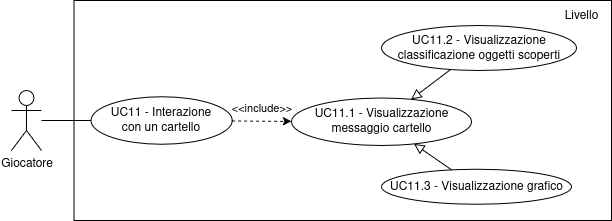

The diagram above was exported from draw.io. Its source (the exported page's mxGraphModel, read from the mxfile embedded in the PNG):
<mxGraphModel dx="1906" dy="1667" grid="1" gridSize="10" guides="1" tooltips="1" connect="1" arrows="1" fold="1" page="1" pageScale="1" pageWidth="850" pageHeight="1100" math="0" shadow="0">
  <root>
    <mxCell id="0" />
    <mxCell id="1" parent="0" />
    <mxCell id="2" value="" style="rounded=0;whiteSpace=wrap;html=1;gradientColor=none;" vertex="1" parent="1">
      <mxGeometry x="1922.5" y="50" width="537.5" height="220" as="geometry" />
    </mxCell>
    <mxCell id="3" style="rounded=0;orthogonalLoop=1;jettySize=auto;html=1;entryX=0;entryY=0.5;entryDx=0;entryDy=0;endArrow=none;startFill=0;" edge="1" source="4" target="5" parent="1">
      <mxGeometry relative="1" as="geometry" />
    </mxCell>
    <mxCell id="4" value="Giocatore" style="shape=umlActor;verticalLabelPosition=bottom;verticalAlign=top;html=1;outlineConnect=0;" vertex="1" parent="1">
      <mxGeometry x="1860" y="140" width="30" height="60" as="geometry" />
    </mxCell>
    <mxCell id="5" value="&lt;div&gt;UC11 - Interazione&lt;/div&gt;&lt;div&gt;con un cartello&lt;/div&gt;" style="ellipse;whiteSpace=wrap;html=1;" vertex="1" parent="1">
      <mxGeometry x="1939.38" y="146.25" width="141.25" height="47.5" as="geometry" />
    </mxCell>
    <mxCell id="6" value="Livello" style="text;html=1;align=center;verticalAlign=middle;whiteSpace=wrap;rounded=0;" vertex="1" parent="1">
      <mxGeometry x="2400" y="50" width="60" height="30" as="geometry" />
    </mxCell>
    <mxCell id="7" value="&lt;div&gt;UC11.3 - Visualizzazione grafico&lt;/div&gt;" style="ellipse;whiteSpace=wrap;html=1;" vertex="1" parent="1">
      <mxGeometry x="2230" y="218.75" width="190" height="35" as="geometry" />
    </mxCell>
    <mxCell id="8" value="&lt;div&gt;UC11.2 - Visualizzazione&lt;/div&gt;&lt;div&gt;classificazione oggetti scoperti&lt;/div&gt;" style="ellipse;whiteSpace=wrap;html=1;" vertex="1" parent="1">
      <mxGeometry x="2230" y="75" width="195" height="45" as="geometry" />
    </mxCell>
    <mxCell id="9" style="rounded=0;orthogonalLoop=1;jettySize=auto;html=1;endArrow=classic;endFill=1;dashed=1;startArrow=none;startFill=0;" edge="1" source="5" target="12" parent="1">
      <mxGeometry relative="1" as="geometry">
        <mxPoint x="2085.62" y="49" as="targetPoint" />
      </mxGeometry>
    </mxCell>
    <mxCell id="10" value="&amp;lt;&amp;lt;include&amp;gt;&amp;gt;" style="edgeLabel;html=1;align=center;verticalAlign=middle;resizable=0;points=[];labelBackgroundColor=none;" vertex="1" connectable="0" parent="9">
      <mxGeometry x="-0.3224" y="1" relative="1" as="geometry">
        <mxPoint x="9" y="-12" as="offset" />
      </mxGeometry>
    </mxCell>
    <mxCell id="11" style="rounded=0;orthogonalLoop=1;jettySize=auto;html=1;endArrow=block;endFill=0;endSize=8;" edge="1" source="8" target="12" parent="1">
      <mxGeometry relative="1" as="geometry" />
    </mxCell>
    <mxCell id="12" value="&lt;div&gt;UC11.1 - Visualizzazione&lt;/div&gt;&lt;div&gt;messaggio cartello&lt;/div&gt;" style="ellipse;whiteSpace=wrap;html=1;" vertex="1" parent="1">
      <mxGeometry x="2140" y="147.5" width="180" height="47.5" as="geometry" />
    </mxCell>
    <mxCell id="13" style="rounded=0;orthogonalLoop=1;jettySize=auto;html=1;endArrow=block;endFill=0;endSize=8;" edge="1" source="7" target="12" parent="1">
      <mxGeometry relative="1" as="geometry">
        <mxPoint x="2349" y="128" as="sourcePoint" />
        <mxPoint x="2283" y="160" as="targetPoint" />
      </mxGeometry>
    </mxCell>
  </root>
</mxGraphModel>